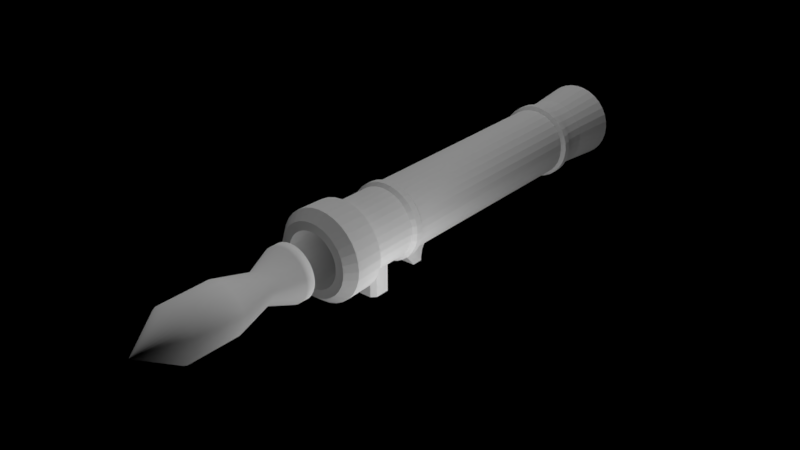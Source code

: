 # Source: bazook.blend  (saved by Blender 2.79.0; exported with 4.5.12 LTS)
import bpy
from mathutils import Matrix  # noqa: F401  (used for matrix-valued properties, if any)

bpy.ops.wm.read_factory_settings(use_empty=True)
scene = bpy.context.scene
scene.name = 'Scene'

# ---- collections
col_collection_1 = bpy.data.collections.new('Collection 1'); scene.collection.children.link(col_collection_1)

# ---- lights
light_sun_001 = bpy.data.lights.new('Sun.001', 'SUN')
light_sun_001.transmission_factor = 0.0
light_sun_001.angle = 0.1993
light_sun_001.energy = 1.0
light_sun_001.shadow_buffer_clip_start = 0.5
light_sun_001.shadow_soft_size = 0.1
light_sun_001.shadow_cascade_max_distance = 1000.0
light_point_001 = bpy.data.lights.new('Point.001', 'POINT')
light_point_001.transmission_factor = 0.0
light_point_001.energy = 840.2
light_point_001.shadow_buffer_clip_start = 0.5
light_point_001.shadow_soft_size = 5.019
light_point_001.shadow_maximum_resolution = 0.006
light_point_001.use_absolute_resolution = True

# ---- meshes
me_cylinder_001 = bpy.data.meshes.new('Cylinder.001')
me_cylinder_001.from_pydata([(2.902e-08, 0.5421, -0.5421), (2.902e-08, 0.5421, 0.5421), (0.1058, 0.5317, -0.5421), (0.1058, 0.5317, 0.5421), (0.2075, 0.5008, -0.5421), (0.2075, 0.5008, 0.5421), (0.3012, 0.4507, -0.5421), (0.3012, 0.4507, 0.5421), (0.3833, 0.3833, -0.5421), (0.3833, 0.3833, 0.5421), (0.4507, 0.3012, -0.5421), (0.4507, 0.3012, 0.5421), (0.5008, 0.2075, -0.5421), (0.5008, 0.2075, 0.5421), (0.5317, 0.1058, -0.5421), (0.5317, 0.1058, 0.5421), (0.5421, 1.864e-07, -0.5421), (0.5421, 1.864e-07, 0.5421), (0.5317, -0.1058, -0.5421), (0.5317, -0.1058, 0.5421), (0.5008, -0.2075, -0.5421), (0.5008, -0.2075, 0.5421), (0.4507, -0.3012, -0.5421), (0.4507, -0.3012, 0.5421), (0.3833, -0.3833, -0.5421), (0.3833, -0.3833, 0.5421), (0.3012, -0.4507, -0.5421), (0.3012, -0.4507, 0.5421), (0.2075, -0.5008, -0.5421), (0.2075, -0.5008, 0.5421), (0.1058, -0.5317, -0.5421), (0.1058, -0.5317, 0.5421), (-1.476e-07, -0.5421, -0.5421), (-1.476e-07, -0.5421, 0.5421), (-0.1058, -0.5317, -0.5421), (-0.1058, -0.5317, 0.5421), (-0.2075, -0.5008, -0.5421), (-0.2075, -0.5008, 0.5421), (-0.3012, -0.4507, -0.5421), (-0.3012, -0.4507, 0.5421), (-0.3833, -0.3833, -0.5421), (-0.3833, -0.3833, 0.5421), (-0.4507, -0.3012, -0.5421), (-0.4507, -0.3012, 0.5421), (-0.5008, -0.2075, -0.5421), (-0.5008, -0.2075, 0.5421), (-0.5317, -0.1058, -0.5421), (-0.5317, -0.1058, 0.5421), (-0.5421, 6.689e-07, -0.5421), (-0.5421, 6.689e-07, 0.5421), (-0.5317, 0.1058, -0.5421), (-0.5317, 0.1058, 0.5421), (-0.5008, 0.2075, -0.5421), (-0.5008, 0.2075, 0.5421), (-0.4507, 0.3012, -0.5421), (-0.4507, 0.3012, 0.5421), (-0.3833, 0.3833, -0.5421), (-0.3833, 0.3833, 0.5421), (-0.3012, 0.4507, -0.5421), (-0.3012, 0.4507, 0.5421), (-0.2075, 0.5008, -0.5421), (-0.2075, 0.5008, 0.5421), (-0.1058, 0.5317, -0.5421), (-0.1058, 0.5317, 0.5421), (0.001305, 0.006562, 1.412), (1.375e-07, 0.00669, 1.412), (0.00256, 0.006181, 1.412), (0.003717, 0.005563, 1.412), (0.004731, 0.004731, 1.412), (0.005563, 0.003717, 1.412), (0.006181, 0.00256, 1.412), (0.006562, 0.001305, 1.412), (0.00669, 3.117e-07, 1.412), (0.006562, -0.001305, 1.412), (0.006181, -0.00256, 1.412), (0.005563, -0.003716, 1.412), (0.004731, -0.00473, 1.412), (0.003717, -0.005562, 1.412), (0.00256, -0.00618, 1.412), (0.001305, -0.006561, 1.412), (1.354e-07, -0.00669, 1.412), (-0.001305, -0.006561, 1.412), (-0.00256, -0.00618, 1.412), (-0.003717, -0.005562, 1.412), (-0.00473, -0.00473, 1.412), (-0.005562, -0.003716, 1.412), (-0.006181, -0.00256, 1.412), (-0.006561, -0.001305, 1.412), (-0.00669, 3.177e-07, 1.412), (-0.006561, 0.001305, 1.412), (-0.006181, 0.00256, 1.412), (-0.005562, 0.003717, 1.412), (-0.00473, 0.004731, 1.412), (-0.003717, 0.005563, 1.412), (-0.00256, 0.006181, 1.412), (-0.001305, 0.006562, 1.412), (5.77e-08, 0.3283, -1.383), (0.06405, 0.322, -1.383), (0.1256, 0.3033, -1.383), (0.1824, 0.273, -1.383), (0.2321, 0.2321, -1.383), (0.273, 0.1824, -1.383), (0.3033, 0.1256, -1.383), (0.322, 0.06405, -1.383), (0.3283, 2.106e-07, -1.383), (0.322, -0.06405, -1.383), (0.3033, -0.1256, -1.383), (0.273, -0.1824, -1.383), (0.2321, -0.2321, -1.383), (0.1824, -0.273, -1.383), (0.1256, -0.3033, -1.383), (0.06405, -0.322, -1.383), (-4.927e-08, -0.3283, -1.383), (-0.06405, -0.322, -1.383), (-0.1256, -0.3033, -1.383), (-0.1824, -0.273, -1.383), (-0.2321, -0.2321, -1.383), (-0.273, -0.1824, -1.383), (-0.3033, -0.1256, -1.383), (-0.322, -0.06405, -1.383), (-0.3283, 5.028e-07, -1.383), (-0.322, 0.06405, -1.383), (-0.3033, 0.1256, -1.383), (-0.273, 0.1824, -1.383), (-0.2321, 0.2321, -1.383), (-0.1824, 0.273, -1.383), (-0.1256, 0.3033, -1.383), (-0.06405, 0.322, -1.383), (-2.129e-07, 0.5656, -1.995), (0.1103, 0.5547, -1.995), (0.2164, 0.5225, -1.995), (0.3142, 0.4703, -1.995), (0.3999, 0.3999, -1.995), (0.4703, 0.3142, -1.995), (0.5225, 0.2164, -1.995), (0.5547, 0.1103, -1.995), (0.5656, 1.583e-07, -1.995), (0.5547, -0.1103, -1.995), (0.5225, -0.2164, -1.995), (0.4703, -0.3142, -1.995), (0.3999, -0.3999, -1.995), (0.3142, -0.4703, -1.995), (0.2164, -0.5225, -1.995), (0.1103, -0.5547, -1.995), (-3.972e-07, -0.5656, -1.995), (-0.1103, -0.5547, -1.995), (-0.2164, -0.5225, -1.995), (-0.3142, -0.4703, -1.995), (-0.3999, -0.3999, -1.995), (-0.4703, -0.3142, -1.995), (-0.5225, -0.2164, -1.995), (-0.5547, -0.1103, -1.995), (-0.5656, 6.617e-07, -1.995), (-0.5547, 0.1103, -1.995), (-0.5225, 0.2164, -1.995), (-0.4703, 0.3142, -1.995), (-0.3999, 0.3999, -1.995), (-0.3142, 0.4703, -1.995), (-0.2164, 0.5225, -1.995), (-0.1103, 0.5547, -1.995), (-2.874e-07, 0.5656, -2.191), (0.1103, 0.5547, -2.191), (0.2164, 0.5225, -2.191), (0.3142, 0.4703, -2.191), (0.3999, 0.3999, -2.191), (0.4703, 0.3142, -2.191), (0.5225, 0.2164, -2.191), (0.5547, 0.1103, -2.191), (0.5656, 1.646e-07, -2.191), (0.5547, -0.1103, -2.191), (0.5225, -0.2164, -2.191), (0.4703, -0.3142, -2.191), (0.3999, -0.3999, -2.191), (0.3142, -0.4703, -2.191), (0.2164, -0.5225, -2.191), (0.1103, -0.5547, -2.191), (-4.717e-07, -0.5656, -2.191), (-0.1103, -0.5547, -2.191), (-0.2164, -0.5225, -2.191), (-0.3142, -0.4703, -2.191), (-0.3999, -0.3999, -2.191), (-0.4703, -0.3142, -2.191), (-0.5225, -0.2164, -2.191), (-0.5547, -0.1103, -2.191), (-0.5656, 6.681e-07, -2.191), (-0.5547, 0.1103, -2.191), (-0.5225, 0.2164, -2.191), (-0.4703, 0.3142, -2.191), (-0.3999, 0.3999, -2.191), (-0.3142, 0.4703, -2.191), (-0.2164, 0.5225, -2.191), (-0.1103, 0.5547, -2.191), (-2.517e-07, 0.272, -2.191), (0.05306, 0.2667, -2.191), (0.1041, 0.2513, -2.191), (0.1511, 0.2261, -2.191), (0.1923, 0.1923, -2.191), (0.2261, 0.1511, -2.191), (0.2513, 0.1041, -2.191), (0.2667, 0.05306, -2.191), (0.272, 2.455e-07, -2.191), (0.2667, -0.05306, -2.191), (0.2513, -0.1041, -2.191), (0.2261, -0.1511, -2.191), (0.1923, -0.1923, -2.191), (0.1511, -0.2261, -2.191), (0.1041, -0.2513, -2.191), (0.05306, -0.2667, -2.191), (-3.403e-07, -0.272, -2.191), (-0.05306, -0.2667, -2.191), (-0.1041, -0.2513, -2.191), (-0.1511, -0.2261, -2.191), (-0.1923, -0.1923, -2.191), (-0.2261, -0.1511, -2.191), (-0.2513, -0.1041, -2.191), (-0.2667, -0.05306, -2.191), (-0.272, 4.876e-07, -2.191), (-0.2667, 0.05306, -2.191), (-0.2513, 0.1041, -2.191), (-0.2261, 0.1511, -2.191), (-0.1923, 0.1923, -2.191), (-0.1511, 0.2261, -2.191), (-0.1041, 0.2513, -2.191), (-0.05306, 0.2667, -2.191), (-3.709e-07, 0.272, -1.895), (0.05306, 0.2667, -1.895), (0.1041, 0.2513, -1.895), (0.1511, 0.2261, -1.895), (0.1923, 0.1923, -1.895), (0.2261, 0.1511, -1.895), (0.2513, 0.1041, -1.895), (0.2667, 0.05306, -1.895), (0.272, 2.435e-07, -1.895), (0.2667, -0.05306, -1.895), (0.2513, -0.1041, -1.895), (0.2261, -0.1511, -1.895), (0.1923, -0.1923, -1.895), (0.1511, -0.2261, -1.895), (0.1041, -0.2513, -1.895), (0.05306, -0.2667, -1.895), (-4.595e-07, -0.272, -1.895), (-0.05306, -0.2667, -1.895), (-0.1041, -0.2513, -1.895), (-0.1511, -0.2261, -1.895), (-0.1923, -0.1923, -1.895), (-0.2261, -0.1511, -1.895), (-0.2513, -0.1041, -1.895), (-0.2667, -0.05306, -1.895), (-0.272, 4.856e-07, -1.895), (-0.2667, 0.05306, -1.895), (-0.2513, 0.1041, -1.895), (-0.2261, 0.1511, -1.895), (-0.1923, 0.1923, -1.895), (-0.1511, 0.2261, -1.895), (-0.1041, 0.2513, -1.895), (-0.05306, 0.2667, -1.895)], [], [(0, 1, 3, 2), (2, 3, 5, 4), (4, 5, 7, 6), (6, 7, 9, 8), (8, 9, 11, 10), (10, 11, 13, 12), (12, 13, 15, 14), (14, 15, 17, 16), (16, 17, 19, 18), (18, 19, 21, 20), (20, 21, 23, 22), (22, 23, 25, 24), (24, 25, 27, 26), (26, 27, 29, 28), (28, 29, 31, 30), (30, 31, 33, 32), (32, 33, 35, 34), (34, 35, 37, 36), (36, 37, 39, 38), (38, 39, 41, 40), (40, 41, 43, 42), (42, 43, 45, 44), (44, 45, 47, 46), (46, 47, 49, 48), (48, 49, 51, 50), (50, 51, 53, 52), (52, 53, 55, 54), (54, 55, 57, 56), (56, 57, 59, 58), (58, 59, 61, 60), (13, 11, 69, 70), (60, 61, 63, 62), (62, 63, 1, 0), (2, 4, 98, 97), (64, 65, 95, 94, 93, 92, 91, 90, 89, 88, 87, 86, 85, 84, 83, 82, 81, 80, 79, 78, 77, 76, 75, 74, 73, 72, 71, 70, 69, 68, 67, 66), (31, 29, 78, 79), (49, 47, 87, 88), (5, 3, 64, 66), (23, 21, 74, 75), (41, 39, 83, 84), (59, 57, 92, 93), (15, 13, 70, 71), (33, 31, 79, 80), (51, 49, 88, 89), (7, 5, 66, 67), (25, 23, 75, 76), (43, 41, 84, 85), (61, 59, 93, 94), (17, 15, 71, 72), (35, 33, 80, 81), (53, 51, 89, 90), (9, 7, 67, 68), (27, 25, 76, 77), (45, 43, 85, 86), (63, 61, 94, 95), (19, 17, 72, 73), (37, 35, 81, 82), (55, 53, 90, 91), (11, 9, 68, 69), (29, 27, 77, 78), (47, 45, 86, 87), (3, 1, 65, 64), (1, 63, 95, 65), (21, 19, 73, 74), (39, 37, 82, 83), (57, 55, 91, 92), (100, 101, 133, 132), (20, 22, 107, 106), (38, 40, 116, 115), (56, 58, 125, 124), (12, 14, 103, 102), (30, 32, 112, 111), (48, 50, 121, 120), (4, 6, 99, 98), (22, 24, 108, 107), (40, 42, 117, 116), (58, 60, 126, 125), (14, 16, 104, 103), (32, 34, 113, 112), (50, 52, 122, 121), (6, 8, 100, 99), (24, 26, 109, 108), (42, 44, 118, 117), (60, 62, 127, 126), (16, 18, 105, 104), (34, 36, 114, 113), (52, 54, 123, 122), (8, 10, 101, 100), (26, 28, 110, 109), (44, 46, 119, 118), (0, 2, 97, 96), (62, 0, 96, 127), (18, 20, 106, 105), (36, 38, 115, 114), (54, 56, 124, 123), (10, 12, 102, 101), (28, 30, 111, 110), (46, 48, 120, 119), (135, 136, 168, 167), (127, 96, 128, 159), (114, 115, 147, 146), (101, 102, 134, 133), (115, 116, 148, 147), (102, 103, 135, 134), (116, 117, 149, 148), (103, 104, 136, 135), (117, 118, 150, 149), (104, 105, 137, 136), (118, 119, 151, 150), (105, 106, 138, 137), (119, 120, 152, 151), (106, 107, 139, 138), (120, 121, 153, 152), (107, 108, 140, 139), (121, 122, 154, 153), (108, 109, 141, 140), (122, 123, 155, 154), (109, 110, 142, 141), (96, 97, 129, 128), (123, 124, 156, 155), (110, 111, 143, 142), (97, 98, 130, 129), (124, 125, 157, 156), (111, 112, 144, 143), (98, 99, 131, 130), (125, 126, 158, 157), (112, 113, 145, 144), (99, 100, 132, 131), (126, 127, 159, 158), (113, 114, 146, 145), (167, 168, 200, 199), (149, 150, 182, 181), (136, 137, 169, 168), (150, 151, 183, 182), (137, 138, 170, 169), (151, 152, 184, 183), (138, 139, 171, 170), (152, 153, 185, 184), (139, 140, 172, 171), (153, 154, 186, 185), (140, 141, 173, 172), (154, 155, 187, 186), (141, 142, 174, 173), (128, 129, 161, 160), (155, 156, 188, 187), (142, 143, 175, 174), (129, 130, 162, 161), (156, 157, 189, 188), (143, 144, 176, 175), (130, 131, 163, 162), (157, 158, 190, 189), (144, 145, 177, 176), (131, 132, 164, 163), (158, 159, 191, 190), (145, 146, 178, 177), (132, 133, 165, 164), (159, 128, 160, 191), (146, 147, 179, 178), (133, 134, 166, 165), (147, 148, 180, 179), (134, 135, 167, 166), (148, 149, 181, 180), (202, 203, 235, 234), (181, 182, 214, 213), (168, 169, 201, 200), (182, 183, 215, 214), (169, 170, 202, 201), (183, 184, 216, 215), (170, 171, 203, 202), (184, 185, 217, 216), (171, 172, 204, 203), (185, 186, 218, 217), (172, 173, 205, 204), (186, 187, 219, 218), (173, 174, 206, 205), (160, 161, 193, 192), (187, 188, 220, 219), (174, 175, 207, 206), (161, 162, 194, 193), (188, 189, 221, 220), (175, 176, 208, 207), (162, 163, 195, 194), (189, 190, 222, 221), (176, 177, 209, 208), (163, 164, 196, 195), (190, 191, 223, 222), (177, 178, 210, 209), (164, 165, 197, 196), (191, 160, 192, 223), (178, 179, 211, 210), (165, 166, 198, 197), (179, 180, 212, 211), (166, 167, 199, 198), (180, 181, 213, 212), (224, 225, 226, 227, 228, 229, 230, 231, 232, 233, 234, 235, 236, 237, 238, 239, 240, 241, 242, 243, 244, 245, 246, 247, 248, 249, 250, 251, 252, 253, 254, 255), (216, 217, 249, 248), (203, 204, 236, 235), (217, 218, 250, 249), (204, 205, 237, 236), (218, 219, 251, 250), (205, 206, 238, 237), (192, 193, 225, 224), (219, 220, 252, 251), (206, 207, 239, 238), (193, 194, 226, 225), (220, 221, 253, 252), (207, 208, 240, 239), (194, 195, 227, 226), (221, 222, 254, 253), (208, 209, 241, 240), (195, 196, 228, 227), (222, 223, 255, 254), (209, 210, 242, 241), (196, 197, 229, 228), (223, 192, 224, 255), (210, 211, 243, 242), (197, 198, 230, 229), (211, 212, 244, 243), (198, 199, 231, 230), (212, 213, 245, 244), (199, 200, 232, 231), (213, 214, 246, 245), (200, 201, 233, 232), (214, 215, 247, 246), (201, 202, 234, 233), (215, 216, 248, 247)])
me_cylinder_001.polygons.foreach_set('use_smooth', [True] * 226)
me_cylinder_001.use_remesh_preserve_volume = False
me_cylinder_001.use_remesh_preserve_attributes = False
me_cylinder_001.use_mirror_vertex_groups = False
me_cylinder_001.update()
me_cylinder = bpy.data.meshes.new('Cylinder')
me_cylinder.from_pydata([(2.32e-08, 0.7604, 4.209), (0.1484, 0.7458, 4.209), (0.291, 0.7025, 4.209), (0.4225, 0.6323, 4.209), (0.5377, 0.5377, 4.209), (0.6323, 0.4225, 4.209), (0.7025, 0.291, 4.209), (0.7458, 0.1484, 4.209), (0.7604, 2.643e-07, 4.209), (0.7458, -0.1484, 4.209), (0.7025, -0.291, 4.209), (0.6323, -0.4225, 4.209), (0.5377, -0.5377, 4.209), (0.4225, -0.6323, 4.209), (0.291, -0.7025, 4.209), (0.1484, -0.7458, 4.209), (-2.246e-07, -0.7604, 4.209), (-0.1484, -0.7458, 4.209), (-0.291, -0.7025, 4.209), (-0.4225, -0.6323, 4.209), (-0.5377, -0.5377, 4.209), (-0.6323, -0.4225, 4.209), (-0.7025, -0.291, 4.209), (-0.7458, -0.1484, 4.209), (-0.7604, 9.411e-07, 4.209), (-0.7458, 0.1484, 4.209), (-0.7025, 0.291, 4.209), (-0.6323, 0.4225, 4.209), (-0.5377, 0.5377, 4.209), (-0.4225, 0.6323, 4.209), (-0.291, 0.7025, 4.209), (-0.1484, 0.7458, 4.209), (3.965e-08, 0.6404, -4.853), (0.1249, 0.6281, -4.853), (0.1131, 0.5684, 4.209), (4.814e-08, 0.5795, 4.209), (0.2451, 0.5916, -4.853), (0.2218, 0.5354, 4.209), (0.3558, 0.5325, -4.853), (0.3219, 0.4818, 4.209), (0.4528, 0.4528, -4.853), (0.4098, 0.4098, 4.209), (0.5325, 0.3558, -4.853), (0.4818, 0.3219, 4.209), (0.5916, 0.2451, -4.853), (0.5354, 0.2218, 4.209), (0.6281, 0.1249, -4.853), (0.5684, 0.1131, 4.209), (0.6404, 1.319e-09, -4.853), (0.5795, 3.031e-07, 4.209), (0.6281, -0.1249, -4.853), (0.5684, -0.1131, 4.209), (0.5916, -0.2451, -4.853), (0.5354, -0.2218, 4.209), (0.5325, -0.3558, -4.853), (0.4818, -0.3219, 4.209), (0.4528, -0.4528, -4.853), (0.4098, -0.4098, 4.209), (0.3558, -0.5325, -4.853), (0.3219, -0.4818, 4.209), (0.2451, -0.5916, -4.853), (0.2218, -0.5354, 4.209), (0.1249, -0.6281, -4.853), (0.1131, -0.5684, 4.209), (-1.69e-07, -0.6404, -4.853), (-1.407e-07, -0.5795, 4.209), (-0.1249, -0.6281, -4.853), (-0.1131, -0.5684, 4.209), (-0.2451, -0.5916, -4.853), (-0.2218, -0.5354, 4.209), (-0.3558, -0.5325, -4.853), (-0.3219, -0.4818, 4.209), (-0.4528, -0.4528, -4.853), (-0.4098, -0.4098, 4.209), (-0.5325, -0.3558, -4.853), (-0.4818, -0.3219, 4.209), (-0.5916, -0.2451, -4.853), (-0.5354, -0.2218, 4.209), (-0.6281, -0.1249, -4.853), (-0.5684, -0.1131, 4.209), (-0.6404, 5.713e-07, -4.853), (-0.5795, 8.189e-07, 4.209), (-0.6281, 0.1249, -4.853), (-0.5684, 0.1131, 4.209), (-0.5916, 0.2451, -4.853), (-0.5354, 0.2218, 4.209), (-0.5325, 0.3558, -4.853), (-0.4818, 0.3219, 4.209), (-0.4528, 0.4528, -4.853), (-0.4098, 0.4098, 4.209), (-0.3558, 0.5325, -4.853), (-0.3219, 0.4818, 4.209), (-0.2451, 0.5916, -4.853), (-0.2218, 0.5354, 4.209), (-0.1249, 0.6281, -4.853), (-0.1131, 0.5684, 4.209), (5.811e-08, 0.3753, -3.771), (0.07322, 0.3681, -3.771), (0.07322, 0.3681, 2.073), (6.035e-08, 0.3753, 2.073), (0.1436, 0.3467, -3.771), (0.1436, 0.3467, 2.073), (0.2085, 0.3121, -3.771), (0.2085, 0.3121, 2.073), (0.2654, 0.2654, -3.771), (0.2654, 0.2654, 2.073), (0.3121, 0.2085, -3.771), (0.3121, 0.2085, 2.073), (0.3467, 0.1436, -3.771), (0.3467, 0.1436, 2.073), (0.3681, 0.07322, -3.771), (0.3681, 0.07322, 2.073), (0.3753, 7.228e-08, -3.771), (0.3753, 2.789e-07, 2.073), (0.3681, -0.07322, -3.771), (0.3681, -0.07322, 2.073), (0.3467, -0.1436, -3.771), (0.3467, -0.1436, 2.073), (0.3121, -0.2085, -3.771), (0.3121, -0.2085, 2.073), (0.2654, -0.2654, -3.771), (0.2654, -0.2654, 2.073), (0.2085, -0.3121, -3.771), (0.2085, -0.3121, 2.073), (0.1436, -0.3467, -3.771), (0.1436, -0.3467, 2.073), (0.07322, -0.3681, -3.771), (0.07322, -0.3681, 2.073), (-6.418e-08, -0.3753, -3.771), (-6.194e-08, -0.3753, 2.073), (-0.07322, -0.3681, -3.771), (-0.07322, -0.3681, 2.073), (-0.1436, -0.3467, -3.771), (-0.1436, -0.3467, 2.073), (-0.2085, -0.3121, -3.771), (-0.2085, -0.3121, 2.073), (-0.2654, -0.2654, -3.771), (-0.2654, -0.2654, 2.073), (-0.3121, -0.2085, -3.771), (-0.3121, -0.2085, 2.073), (-0.3467, -0.1436, -3.771), (-0.3467, -0.1436, 2.073), (-0.3681, -0.07322, -3.771), (-0.3681, -0.07322, 2.073), (-0.3753, 4.063e-07, -3.771), (-0.3753, 6.129e-07, 2.073), (-0.3681, 0.07322, -3.771), (-0.3681, 0.07322, 2.073), (-0.3467, 0.1436, -3.771), (-0.3467, 0.1436, 2.073), (-0.3121, 0.2085, -3.771), (-0.3121, 0.2085, 2.073), (-0.2654, 0.2654, -3.771), (-0.2654, 0.2654, 2.073), (-0.2085, 0.3121, -3.771), (-0.2085, 0.3121, 2.073), (-0.1436, 0.3467, -3.771), (-0.1436, 0.3467, 2.073), (-0.07322, 0.3681, -3.771), (-0.07322, 0.3681, 2.073), (9.886e-09, 0.7465, -3.723), (9.886e-09, 0.7465, 3.254), (0.1456, 0.7322, 3.254), (0.1456, 0.7322, -3.723), (0.2857, 0.6897, 3.254), (0.2857, 0.6897, -3.723), (0.4147, 0.6207, 3.254), (0.4147, 0.6207, -3.723), (0.5279, 0.5279, 3.254), (0.5279, 0.5279, -3.723), (0.6207, 0.4147, 3.254), (0.6207, 0.4147, -3.723), (0.6897, 0.2857, 3.254), (0.6897, 0.2857, -3.723), (0.7322, 0.1456, 3.254), (0.7322, 0.1456, -3.723), (0.7465, 2.749e-07, 3.254), (0.7465, -8.297e-09, -3.723), (0.7322, -0.1456, 3.254), (0.7322, -0.1456, -3.723), (0.6897, -0.2857, 3.254), (0.6897, -0.2857, -3.723), (0.6207, -0.4147, 3.254), (0.6207, -0.4147, -3.723), (0.5279, -0.5279, 3.254), (0.5279, -0.5279, -3.723), (0.4147, -0.6207, 3.254), (0.4147, -0.6207, -3.723), (0.2857, -0.6897, 3.254), (0.2857, -0.6897, -3.723), (0.1456, -0.7322, 3.254), (0.1456, -0.7322, -3.723), (-2.334e-07, -0.7465, 3.254), (-2.334e-07, -0.7465, -3.723), (-0.1456, -0.7321, 3.254), (-0.1456, -0.7322, -3.723), (-0.2857, -0.6897, 3.254), (-0.2857, -0.6897, -3.723), (-0.4147, -0.6207, 3.254), (-0.4147, -0.6207, -3.723), (-0.5279, -0.5279, 3.254), (-0.5279, -0.5279, -3.723), (-0.6207, -0.4147, 3.254), (-0.6207, -0.4147, -3.723), (-0.6897, -0.2857, 3.254), (-0.6897, -0.2857, -3.723), (-0.7322, -0.1456, 3.254), (-0.7322, -0.1456, -3.723), (-0.7465, 9.394e-07, 3.254), (-0.7465, 6.562e-07, -3.723), (-0.7322, 0.1456, 3.254), (-0.7322, 0.1456, -3.723), (-0.6897, 0.2857, 3.254), (-0.6897, 0.2857, -3.723), (-0.6207, 0.4147, 3.254), (-0.6207, 0.4147, -3.723), (-0.5279, 0.5279, 3.254), (-0.5279, 0.5279, -3.723), (-0.4147, 0.6207, 3.254), (-0.4147, 0.6207, -3.723), (-0.2857, 0.6897, 3.254), (-0.2857, 0.6897, -3.723), (-0.1456, 0.7322, 3.254), (-0.1456, 0.7322, -3.723), (-2.334e-07, -0.7465, 2.551), (-2.334e-07, -0.7465, 1.847), (-2.334e-07, -0.7465, 0.4394), (-2.334e-07, -0.7465, -0.993), (0.08793, -0.7465, -0.3636), (0.08793, -0.7465, -1.067), (-2.334e-07, -0.7465, -3.012), (-0.1456, -0.7322, 2.551), (-0.1456, -0.7322, 1.847), (-0.1456, -0.7322, 0.4394), (-0.1456, -0.7322, -0.993), (-0.2336, -0.7322, -0.3636), (-0.2336, -0.7322, -1.067), (-0.1456, -0.7322, -3.012), (0.08369, -0.9003, -0.3636), (0.08369, -0.9003, -1.067), (-0.2293, -0.886, -0.3636), (-0.2293, -0.886, -1.067), (0.1834, 0.922, 3.99), (8.666e-09, 0.9401, 3.99), (-7.798e-09, 0.9228, 3.378), (0.3597, 0.8685, 3.99), (0.5223, 0.7816, 3.99), (0.6647, 0.6647, 3.99), (0.7816, 0.5223, 3.99), (0.8685, 0.3597, 3.99), (0.922, 0.1834, 3.99), (0.9401, 2.068e-07, 3.99), (0.922, -0.1834, 3.99), (0.8685, -0.3597, 3.99), (0.7816, -0.5223, 3.99), (0.6647, -0.6647, 3.99), (0.5223, -0.7816, 3.99), (0.3597, -0.8685, 3.99), (0.1834, -0.922, 3.99), (-2.976e-07, -0.9401, 3.99), (-0.1834, -0.922, 3.99), (-0.3597, -0.8685, 3.99), (-0.5223, -0.7816, 3.99), (-0.6647, -0.6647, 3.99), (-0.7816, -0.5223, 3.99), (-0.8685, -0.3597, 3.99), (-0.922, -0.1834, 3.99), (-0.9401, 1.044e-06, 3.99), (-0.922, 0.1834, 3.99), (-0.8685, 0.3597, 3.99), (-0.7816, 0.5223, 3.99), (-0.6647, 0.6647, 3.99), (-0.5223, 0.7816, 3.99), (-0.3597, 0.8685, 3.99), (-0.1834, 0.922, 3.99), (0.18, 0.9051, 3.378), (0.3531, 0.8526, 3.378), (0.5127, 0.7673, 3.378), (0.6525, 0.6525, 3.378), (0.7673, 0.5127, 3.378), (0.8526, 0.3531, 3.378), (0.9051, 0.18, 3.378), (0.9228, 2.448e-07, 3.378), (0.9051, -0.18, 3.378), (0.8526, -0.3531, 3.378), (0.7673, -0.5127, 3.378), (0.6525, -0.6525, 3.378), (0.5127, -0.7673, 3.378), (0.3531, -0.8526, 3.378), (0.18, -0.9051, 3.378), (-3.085e-07, -0.9228, 3.378), (-0.18, -0.9051, 3.378), (-0.3531, -0.8526, 3.378), (-0.5127, -0.7673, 3.378), (-0.6525, -0.6525, 3.378), (-0.7673, -0.5127, 3.378), (-0.8526, -0.3531, 3.378), (-0.9051, -0.18, 3.378), (-0.9228, 1.066e-06, 3.378), (-0.9051, 0.18, 3.378), (-0.8526, 0.3532, 3.378), (-0.7673, 0.5127, 3.378), (-0.6525, 0.6525, 3.378), (-0.5127, 0.7673, 3.378), (-0.3531, 0.8526, 3.378), (-0.18, 0.9051, 3.378), (0.312, -0.759, 2.046), (0.312, -0.759, 2.187), (0.312, -0.759, -3.172), (0.312, -0.759, -3.023), (0.4532, -0.6835, 2.046), (0.4532, -0.6835, 2.187), (0.4532, -0.6835, -3.172), (0.4532, -0.6835, -3.023), (0.5769, -0.582, 2.046), (0.5769, -0.582, 2.187), (0.5769, -0.582, -3.172), (0.5769, -0.582, -3.023), (0.6785, -0.4583, 2.046), (0.6785, -0.4583, 2.187), (0.6785, -0.4583, -3.172), (0.6785, -0.4583, -3.023), (0.7539, -0.3171, 2.046), (0.7539, -0.3171, 2.187), (0.7539, -0.3171, -3.172), (0.7539, -0.3171, -3.023), (0.8004, -0.1639, 2.046), (0.8004, -0.1639, 2.187), (0.8004, -0.1639, -3.172), (0.8004, -0.1639, -3.023), (0.8161, -0.004623, 2.046), (0.8161, -0.004623, 2.187), (0.8161, -0.004623, -3.172), (0.8161, -0.004623, -3.023), (0.8004, 0.1547, 2.046), (0.8004, 0.1547, 2.187), (0.8004, 0.1547, -3.172), (0.8004, 0.1547, -3.023), (0.7539, 0.3078, 2.046), (0.7539, 0.3078, 2.187), (0.7539, 0.3078, -3.172), (0.7539, 0.3078, -3.023), (0.6785, 0.449, 2.046), (0.6785, 0.449, 2.187), (0.6785, 0.449, -3.172), (0.6785, 0.449, -3.023), (0.5769, 0.5727, 2.046), (0.5769, 0.5727, 2.187), (0.5769, 0.5727, -3.172), (0.5769, 0.5727, -3.023), (0.4532, 0.6743, 2.046), (0.4532, 0.6743, 2.187), (0.4532, 0.6743, -3.172), (0.4532, 0.6743, -3.023), (0.312, 0.7497, 2.046), (0.312, 0.7497, 2.187), (0.312, 0.7497, -3.172), (0.312, 0.7497, -3.023), (0.1588, 0.7962, 2.046), (0.1588, 0.7962, 2.187), (-0.0004553, 0.8119, 2.187), (-0.0004553, 0.8119, 2.046), (0.1588, 0.7962, -3.172), (0.1588, 0.7962, -3.023), (-0.0004553, 0.8119, -3.023), (-0.0004553, 0.8119, -3.172), (9.886e-09, 0.7465, -3.239), (9.886e-09, 0.7465, -2.938), (9.886e-09, 0.7465, 1.962), (9.886e-09, 0.7465, 2.262), (0.1456, 0.7322, 2.262), (0.1456, 0.7322, 1.962), (0.1456, 0.7322, -2.938), (0.1456, 0.7322, -3.239), (0.2857, 0.6897, 2.262), (0.2857, 0.6897, 1.962), (0.2857, 0.6897, -2.938), (0.2857, 0.6897, -3.239), (0.4147, 0.6207, 2.262), (0.4147, 0.6207, 1.962), (0.4147, 0.6207, -2.938), (0.4147, 0.6207, -3.239), (0.5279, 0.5279, 2.262), (0.5279, 0.5279, 1.962), (0.5279, 0.5279, -2.938), (0.5279, 0.5279, -3.239), (0.6207, 0.4147, 2.262), (0.6207, 0.4147, 1.962), (0.6207, 0.4147, -2.938), (0.6207, 0.4147, -3.239), (0.6897, 0.2857, 2.262), (0.6897, 0.2857, 1.962), (0.6897, 0.2857, -2.938), (0.6897, 0.2857, -3.239), (0.7322, 0.1456, 2.262), (0.7322, 0.1456, 1.962), (0.7322, 0.1456, -2.938), (0.7322, 0.1456, -3.239), (0.7465, 2.35e-07, 2.262), (0.7465, 2.229e-07, 1.962), (0.7465, 1.49e-08, -2.938), (0.7465, 2.786e-09, -3.239), (0.7322, -0.1456, 2.262), (0.7322, -0.1456, 1.962), (0.7322, -0.1456, -2.938), (0.7322, -0.1456, -3.239), (0.6897, -0.2857, 2.262), (0.6897, -0.2857, 1.962), (0.6897, -0.2857, -2.938), (0.6897, -0.2857, -3.239), (0.6207, -0.4147, 2.262), (0.6207, -0.4147, 1.962), (0.6207, -0.4147, -2.938), (0.6207, -0.4147, -3.239), (0.5279, -0.5279, 2.262), (0.5279, -0.5279, 1.962), (0.5279, -0.5279, -2.938), (0.5279, -0.5279, -3.239), (0.4147, -0.6207, 2.262), (0.4147, -0.6207, 1.962), (0.4147, -0.6207, -2.938), (0.4147, -0.6207, -3.239), (0.2857, -0.6897, 2.262), (0.2857, -0.6897, 1.962), (0.2857, -0.6897, -2.938), (0.2857, -0.6897, -3.239), (0.1456, -0.7322, 1.962), (0.1456, -0.7322, 2.262), (0.1456, -0.7322, -3.239), (0.1456, -0.7322, -2.938), (-0.2857, -0.6897, 2.262), (-0.2857, -0.6897, 1.962), (-0.2857, -0.6897, -2.938), (-0.2857, -0.6897, -3.239), (-0.4147, -0.6207, 2.262), (-0.4147, -0.6207, 1.962), (-0.4147, -0.6207, -2.938), (-0.4147, -0.6207, -3.239), (-0.5279, -0.5279, 2.262), (-0.5279, -0.5279, 1.962), (-0.5279, -0.5279, -2.938), (-0.5279, -0.5279, -3.239), (-0.6207, -0.4147, 2.262), (-0.6207, -0.4147, 1.962), (-0.6207, -0.4147, -2.938), (-0.6207, -0.4147, -3.239), (-0.6897, -0.2857, 2.262), (-0.6897, -0.2857, 1.962), (-0.6897, -0.2857, -2.938), (-0.6897, -0.2857, -3.239), (-0.7322, -0.1456, 2.262), (-0.7322, -0.1456, 1.962), (-0.7322, -0.1456, -2.938), (-0.7322, -0.1456, -3.239), (-0.7465, 8.994e-07, 2.262), (-0.7465, 8.873e-07, 1.962), (-0.7465, 6.794e-07, -2.938), (-0.7465, 6.672e-07, -3.239), (-0.7322, 0.1456, 2.262), (-0.7322, 0.1456, 1.962), (-0.7322, 0.1456, -2.938), (-0.7322, 0.1456, -3.239), (-0.6897, 0.2857, 2.262), (-0.6897, 0.2857, 1.962), (-0.6897, 0.2857, -2.938), (-0.6897, 0.2857, -3.239), (-0.6207, 0.4147, 2.262), (-0.6207, 0.4147, 1.962), (-0.6207, 0.4147, -2.938), (-0.6207, 0.4147, -3.239), (-0.5279, 0.5279, 2.262), (-0.5279, 0.5279, 1.962), (-0.5279, 0.5279, -2.938), (-0.5279, 0.5279, -3.239), (-0.4147, 0.6207, 2.262), (-0.4147, 0.6207, 1.962), (-0.4147, 0.6207, -2.938), (-0.4147, 0.6207, -3.239), (-0.2857, 0.6897, 2.262), (-0.2857, 0.6897, 1.962), (-0.2857, 0.6897, -2.938), (-0.2857, 0.6897, -3.239), (-0.1456, 0.7322, 2.262), (-0.1456, 0.7322, 1.962), (-0.1456, 0.7322, -2.938), (-0.1456, 0.7322, -3.239), (0.1588, -0.8054, -3.023), (0.1588, -0.8054, -3.172), (0.1588, -0.8054, 2.187), (0.1588, -0.8054, 2.046), (-0.3129, -0.759, -3.172), (-0.3129, -0.759, -3.023), (-0.4541, -0.6835, -3.023), (-0.4541, -0.6835, -3.172), (-0.3129, -0.759, 2.046), (-0.3129, -0.759, 2.187), (-0.4541, -0.6835, 2.187), (-0.4541, -0.6835, 2.046), (-0.5778, -0.582, -3.023), (-0.5778, -0.582, -3.172), (-0.5778, -0.582, 2.187), (-0.5778, -0.582, 2.046), (-0.6794, -0.4583, -3.023), (-0.6794, -0.4583, -3.172), (-0.6794, -0.4583, 2.187), (-0.6794, -0.4583, 2.046), (-0.7548, -0.3171, -3.023), (-0.7548, -0.3171, -3.172), (-0.7548, -0.3171, 2.187), (-0.7548, -0.3171, 2.046), (-0.8013, -0.1639, -3.023), (-0.8013, -0.1639, -3.172), (-0.8013, -0.1639, 2.187), (-0.8013, -0.1639, 2.046), (-0.817, -0.004622, -3.023), (-0.817, -0.004622, -3.172), (-0.817, -0.004622, 2.187), (-0.817, -0.004622, 2.046), (-0.8013, 0.1547, -3.023), (-0.8013, 0.1547, -3.172), (-0.8013, 0.1547, 2.187), (-0.8013, 0.1547, 2.046), (-0.7548, 0.3078, -3.023), (-0.7548, 0.3078, -3.172), (-0.7548, 0.3078, 2.187), (-0.7548, 0.3078, 2.046), (-0.6794, 0.449, -3.023), (-0.6794, 0.449, -3.172), (-0.6794, 0.449, 2.187), (-0.6794, 0.449, 2.046), (-0.5778, 0.5727, -3.023), (-0.5778, 0.5727, -3.172), (-0.5778, 0.5727, 2.187), (-0.5778, 0.5727, 2.046), (-0.4541, 0.6743, -3.023), (-0.4541, 0.6743, -3.172), (-0.4541, 0.6743, 2.187), (-0.4541, 0.6743, 2.046), (-0.3129, 0.7497, -3.023), (-0.3129, 0.7497, -3.172), (-0.3129, 0.7497, 2.187), (-0.3129, 0.7497, 2.046), (-0.1597, 0.7962, -3.023), (-0.1597, 0.7962, -3.172), (-0.1597, 0.7962, 2.187), (-0.1597, 0.7962, 2.046), (-0.01171, -1.273, 1.143), (-0.1459, -1.273, 1.143), (-0.01171, -1.192, 1.143), (-0.01171, -0.7465, 0.7), (-2.334e-07, -0.7465, 1.586), (-0.01171, -1.021, 1.109), (-0.01171, -0.8769, 1.013), (-0.01171, -0.7804, 0.8696), (-0.1459, -0.7322, 0.7), (-0.1459, -1.177, 1.143), (-0.1456, -0.7322, 1.586), (-0.1459, -0.766, 0.8696), (-0.1459, -0.8626, 1.013), (-0.1459, -1.007, 1.109), (-0.01171, -0.9981, 1.609), (-0.01171, -1.273, 1.387), (-0.1459, -1.273, 1.387), (-0.1459, -0.9838, 1.609), (-2.334e-07, -0.7465, 2.324), (-0.1456, -0.7322, 2.324), (-0.1456, -0.4826, 2.689), (-0.1456, -0.4826, 2.186), (-0.1456, -1.391, 2.689), (-0.1456, -1.391, 2.186), (-0.1456, -0.7414, 2.689), (-0.1456, -0.7414, 2.186), (-0.1456, -1.458, 2.689), (-0.1456, -1.458, 2.186), (3.002e-08, 0.7215, -4.853), (1.528e-08, 0.8306, -4.735), (0.162, 0.8146, -4.735), (0.1408, 0.7077, -4.853), (0.3178, 0.7673, -4.735), (0.2761, 0.6666, -4.853), (0.4614, 0.6906, -4.735), (0.4009, 0.5999, -4.853), (0.5873, 0.5873, -4.735), (0.5102, 0.5102, -4.853), (0.6906, 0.4614, -4.735), (0.5999, 0.4009, -4.853), (0.7673, 0.3178, -4.735), (0.6666, 0.2761, -4.853), (0.8146, 0.162, -4.735), (0.7077, 0.1408, -4.853), (0.8306, -4.698e-08, -4.735), (0.7215, -2.011e-08, -4.853), (0.8146, -0.162, -4.735), (0.7077, -0.1408, -4.853), (0.7673, -0.3178, -4.735), (0.6666, -0.2761, -4.853), (0.6906, -0.4614, -4.735), (0.5999, -0.4009, -4.853), (0.5873, -0.5873, -4.735), (0.5102, -0.5102, -4.853), (0.4614, -0.6906, -4.735), (0.4009, -0.5999, -4.853), (0.3178, -0.7673, -4.735), (0.2761, -0.6666, -4.853), (0.162, -0.8146, -4.735), (0.1408, -0.7077, -4.853), (-2.554e-07, -0.8306, -4.735), (-2.051e-07, -0.7215, -4.853), (-0.162, -0.8146, -4.735), (-0.1408, -0.7077, -4.853), (-0.3178, -0.7673, -4.735), (-0.2761, -0.6666, -4.853), (-0.4614, -0.6906, -4.735), (-0.4009, -0.5999, -4.853), (-0.5873, -0.5873, -4.735), (-0.5102, -0.5102, -4.853), (-0.6906, -0.4614, -4.735), (-0.5999, -0.4009, -4.853), (-0.7673, -0.3178, -4.735), (-0.6666, -0.2761, -4.853), (-0.8146, -0.162, -4.735), (-0.7077, -0.1408, -4.853), (-0.8306, 6.923e-07, -4.735), (-0.7215, 6.221e-07, -4.853), (-0.8146, 0.162, -4.735), (-0.7077, 0.1408, -4.853), (-0.7673, 0.3178, -4.735), (-0.6666, 0.2761, -4.853), (-0.6906, 0.4614, -4.735), (-0.5999, 0.4009, -4.853), (-0.5873, 0.5873, -4.735), (-0.5102, 0.5102, -4.853), (-0.4614, 0.6906, -4.735), (-0.4009, 0.5999, -4.853), (-0.3178, 0.7673, -4.735), (-0.2761, 0.6666, -4.853), (-0.162, 0.8146, -4.735), (-0.1408, 0.7077, -4.853), (-0.3178, -0.7414, 2.59), (-0.2196, -0.7414, 2.689), (-0.2196, -0.7414, 2.186), (-0.3178, -0.7414, 2.284), (-0.2196, -1.458, 2.689), (-0.3178, -1.458, 2.59), (-0.3178, -1.458, 2.284), (-0.2196, -1.458, 2.186), (0.07618, -1.273, 1.143), (-0.237, -1.273, 1.143), (0.1035, -0.7465, 1.586), (0.07618, -1.192, 1.143), (0.07618, -1.021, 1.109), (0.07618, -0.8769, 1.013), (0.07618, -0.7804, 0.8696), (0.07618, -0.7465, 0.7), (-0.2364, -0.7322, 1.586), (-0.237, -0.7322, 0.7), (-0.237, -0.766, 0.8696), (-0.237, -0.8626, 1.013), (-0.237, -1.007, 1.109), (-0.237, -1.177, 1.143), (0.1035, -0.7465, 1.847), (-0.2364, -0.7322, 1.847), (0.07618, -1.273, 1.387), (0.07618, -0.9981, 1.609), (-0.237, -0.9838, 1.609), (-0.237, -1.273, 1.387), (0.1391, -0.7322, 2.551), (0.1391, -0.7322, 2.324), (0.1391, -1.344, 2.551), (0.1391, -1.344, 2.324), (0.04675, -1.391, 2.689), (0.1391, -1.391, 2.596), (0.04675, -0.4826, 2.689), (0.1391, -0.6496, 2.596), (0.1391, -1.458, 2.596), (0.04675, -1.458, 2.689), (0.1391, -1.391, 2.274), (0.05095, -1.391, 2.186), (0.1391, -0.642, 2.274), (0.05095, -0.4826, 2.186), (0.05095, -1.458, 2.186), (0.1391, -1.458, 2.274)], [], [(190, 188, 288, 289), (164, 162, 275, 276), (1, 2, 245, 242), (27, 28, 271, 270), (218, 216, 302, 303), (18, 19, 262, 261), (192, 190, 289, 290), (166, 164, 276, 277), (9, 10, 253, 252), (220, 218, 303, 304), (194, 192, 290, 291), (26, 27, 270, 269), (168, 166, 277, 278), (0, 1, 242, 243), (17, 18, 261, 260), (222, 220, 304, 305), (8, 9, 252, 251), (196, 194, 291, 292), (170, 168, 278, 279), (25, 26, 269, 268), (161, 222, 305, 244), (16, 17, 260, 259), (198, 196, 292, 293), (172, 170, 279, 280), (7, 8, 251, 250), (200, 198, 293, 294), (24, 25, 268, 267), (174, 172, 280, 281), (15, 16, 259, 258), (6, 7, 250, 249), (584, 171, 173, 586), (202, 200, 294, 295), (176, 174, 281, 282), (22, 21, 75, 77), (54, 56, 120, 118), (80, 82, 146, 144), (31, 30, 93, 95), (602, 189, 191, 604), (5, 4, 41, 43), (620, 207, 209, 622), (14, 13, 59, 61), (576, 163, 165, 578), (23, 22, 77, 79), (586, 173, 175, 588), (0, 31, 95, 35), (604, 191, 193, 606), (6, 5, 43, 45), (622, 209, 211, 624), (15, 14, 61, 63), (24, 23, 79, 81), (588, 175, 177, 590), (606, 193, 195, 608), (7, 6, 45, 47), (624, 211, 213, 626), (16, 15, 63, 65), (25, 24, 81, 83), (590, 177, 179, 592), (608, 195, 197, 610), (8, 7, 47, 49), (626, 213, 215, 628), (17, 16, 65, 67), (26, 25, 83, 85), (592, 179, 181, 594), (610, 197, 199, 612), (9, 8, 49, 51), (636, 223, 160, 575), (628, 215, 217, 630), (18, 17, 67, 69), (1, 0, 35, 34), (27, 26, 85, 87), (594, 181, 183, 596), (612, 199, 201, 614), (10, 9, 51, 53), (630, 217, 219, 632), (19, 18, 69, 71), (578, 165, 167, 580), (28, 27, 87, 89), (596, 183, 185, 598), (2, 1, 34, 37), (614, 201, 203, 616), (11, 10, 53, 55), (632, 219, 221, 634), (20, 19, 71, 73), (580, 167, 169, 582), (29, 28, 89, 91), (598, 185, 187, 600), (3, 2, 37, 39), (616, 203, 205, 618), (12, 11, 55, 57), (634, 221, 223, 636), (21, 20, 73, 75), (582, 169, 171, 584), (30, 29, 91, 93), (600, 187, 189, 602), (4, 3, 39, 41), (618, 205, 207, 620), (13, 12, 57, 59), (98, 99, 159, 157, 155, 153, 151, 149, 147, 145, 143, 141, 139, 137, 135, 133, 131, 129, 127, 125, 123, 121, 119, 117, 115, 113, 111, 109, 107, 105, 103, 101), (96, 97, 100, 102, 104, 106, 108, 110, 112, 114, 116, 118, 120, 122, 124, 126, 128, 130, 132, 134, 136, 138, 140, 142, 144, 146, 148, 150, 152, 154, 156, 158), (83, 81, 145, 147), (57, 55, 119, 121), (82, 84, 148, 146), (56, 58, 122, 120), (85, 83, 147, 149), (59, 57, 121, 123), (84, 86, 150, 148), (58, 60, 124, 122), (32, 33, 97, 96), (87, 85, 149, 151), (61, 59, 123, 125), (34, 35, 99, 98), (86, 88, 152, 150), (60, 62, 126, 124), (33, 36, 100, 97), (89, 87, 151, 153), (63, 61, 125, 127), (37, 34, 98, 101), (88, 90, 154, 152), (62, 64, 128, 126), (36, 38, 102, 100), (91, 89, 153, 155), (65, 63, 127, 129), (39, 37, 101, 103), (90, 92, 156, 154), (64, 66, 130, 128), (38, 40, 104, 102), (93, 91, 155, 157), (67, 65, 129, 131), (41, 39, 103, 105), (92, 94, 158, 156), (66, 68, 132, 130), (40, 42, 106, 104), (95, 93, 157, 159), (69, 67, 131, 133), (43, 41, 105, 107), (94, 32, 96, 158), (68, 70, 134, 132), (42, 44, 108, 106), (35, 95, 159, 99), (71, 69, 133, 135), (45, 43, 107, 109), (70, 72, 136, 134), (44, 46, 110, 108), (73, 71, 135, 137), (47, 45, 109, 111), (72, 74, 138, 136), (46, 48, 112, 110), (75, 73, 137, 139), (49, 47, 111, 113), (74, 76, 140, 138), (48, 50, 114, 112), (77, 75, 139, 141), (51, 49, 113, 115), (76, 78, 142, 140), (50, 52, 116, 114), (79, 77, 141, 143), (53, 51, 115, 117), (78, 80, 144, 142), (52, 54, 118, 116), (81, 79, 143, 145), (55, 53, 117, 119), (637, 574, 32, 94), (370, 162, 164, 374), (635, 637, 94, 92), (480, 479, 483, 484), (633, 635, 92, 90), (476, 475, 479, 480), (631, 633, 90, 88), (472, 471, 475, 476), (629, 631, 88, 86), (468, 467, 471, 472), (627, 629, 86, 84), (464, 463, 467, 468), (625, 627, 84, 82), (460, 459, 463, 464), (623, 625, 82, 80), (456, 455, 459, 460), (621, 623, 80, 78), (452, 451, 455, 456), (619, 621, 78, 76), (448, 447, 451, 452), (617, 619, 76, 74), (444, 443, 447, 448), (615, 617, 74, 72), (440, 439, 443, 444), (613, 615, 72, 70), (436, 435, 439, 440), (611, 613, 70, 68), (197, 433, 437, 199), (609, 611, 68, 66), (432, 431, 435, 436), (607, 609, 66, 64), (224, 192, 194, 231), (605, 607, 64, 62), (603, 605, 62, 60), (424, 423, 426, 429), (601, 603, 60, 58), (420, 419, 423, 424), (599, 601, 58, 56), (416, 415, 419, 420), (597, 599, 56, 54), (412, 411, 415, 416), (595, 597, 54, 52), (408, 407, 411, 412), (593, 595, 52, 50), (404, 403, 407, 408), (591, 593, 50, 48), (400, 399, 403, 404), (589, 591, 48, 46), (396, 395, 399, 400), (587, 589, 46, 44), (392, 391, 395, 396), (585, 587, 44, 42), (388, 387, 391, 392), (583, 585, 42, 40), (384, 383, 387, 388), (581, 583, 40, 38), (380, 379, 383, 384), (579, 581, 38, 36), (376, 375, 379, 380), (577, 579, 36, 33), (372, 371, 375, 376), (574, 577, 33, 32), (482, 222, 161, 369), (193, 230, 237, 195), (230, 229, 236, 237), (229, 228, 238, 239), (228, 227, 234, 235), (227, 226, 233, 234), (555, 548, 546, 547), (239, 238, 240, 241), (236, 229, 239, 241), (228, 235, 240, 238), (235, 236, 241, 240), (244, 243, 242, 275), (275, 242, 245, 276), (276, 245, 246, 277), (277, 246, 247, 278), (278, 247, 248, 279), (279, 248, 249, 280), (280, 249, 250, 281), (281, 250, 251, 282), (282, 251, 252, 283), (283, 252, 253, 284), (284, 253, 254, 285), (285, 254, 255, 286), (286, 255, 256, 287), (287, 256, 257, 288), (288, 257, 258, 289), (289, 258, 259, 290), (290, 259, 260, 291), (291, 260, 261, 292), (292, 261, 262, 293), (293, 262, 263, 294), (294, 263, 264, 295), (295, 264, 265, 296), (296, 265, 266, 297), (297, 266, 267, 298), (298, 267, 268, 299), (299, 268, 269, 300), (300, 269, 270, 301), (301, 270, 271, 302), (302, 271, 272, 303), (303, 272, 273, 304), (304, 273, 274, 305), (305, 274, 243, 244), (216, 214, 301, 302), (10, 11, 254, 253), (19, 20, 263, 262), (162, 161, 244, 275), (28, 29, 272, 271), (188, 186, 287, 288), (214, 212, 300, 301), (2, 3, 246, 245), (11, 12, 255, 254), (186, 184, 286, 287), (20, 21, 264, 263), (212, 210, 299, 300), (29, 30, 273, 272), (3, 4, 247, 246), (184, 182, 285, 286), (12, 13, 256, 255), (210, 208, 298, 299), (21, 22, 265, 264), (30, 31, 274, 273), (182, 180, 284, 285), (208, 206, 297, 298), (4, 5, 248, 247), (13, 14, 257, 256), (180, 178, 283, 284), (22, 23, 266, 265), (206, 204, 296, 297), (31, 0, 243, 274), (5, 6, 249, 248), (178, 176, 282, 283), (204, 202, 295, 296), (14, 15, 258, 257), (23, 24, 267, 266), (484, 483, 368, 367), (160, 366, 373, 163), (374, 164, 166, 378), (163, 373, 377, 165), (378, 166, 168, 382), (165, 377, 381, 167), (382, 168, 170, 386), (167, 381, 385, 169), (386, 170, 172, 390), (169, 385, 389, 171), (390, 172, 174, 394), (171, 389, 393, 173), (394, 174, 176, 398), (173, 393, 397, 175), (398, 176, 178, 402), (175, 397, 401, 177), (402, 178, 180, 406), (177, 401, 405, 179), (406, 180, 182, 410), (179, 405, 409, 181), (410, 182, 184, 414), (181, 409, 413, 183), (414, 184, 186, 418), (183, 413, 417, 185), (418, 186, 188, 422), (185, 417, 421, 187), (422, 188, 190, 427), (187, 421, 425, 189), (226, 549, 554, 233), (189, 425, 428, 191), (434, 198, 200, 438), (430, 196, 198, 434), (438, 200, 202, 442), (199, 437, 441, 201), (442, 202, 204, 446), (201, 441, 445, 203), (446, 204, 206, 450), (203, 445, 449, 205), (450, 206, 208, 454), (205, 449, 453, 207), (454, 208, 210, 458), (207, 453, 457, 209), (458, 210, 212, 462), (209, 457, 461, 211), (462, 212, 214, 466), (211, 461, 465, 213), (466, 214, 216, 470), (213, 465, 469, 215), (470, 216, 218, 474), (215, 469, 473, 217), (474, 218, 220, 478), (217, 473, 477, 219), (478, 220, 222, 482), (219, 477, 481, 221), (364, 363, 362, 365), (221, 481, 485, 223), (367, 368, 371, 372), (369, 161, 162, 370), (371, 368, 361, 358), (409, 405, 328, 324), (438, 442, 504, 500), (476, 480, 538, 534), (445, 441, 499, 503), (369, 370, 359, 360), (475, 471, 533, 537), (404, 408, 325, 329), (403, 399, 330, 326), (440, 444, 502, 498), (373, 366, 365, 362), (470, 474, 536, 532), (439, 435, 497, 501), (477, 473, 531, 535), (398, 402, 327, 331), (367, 372, 363, 364), (405, 401, 332, 328), (434, 438, 500, 496), (472, 476, 534, 530), (441, 437, 493, 499), (471, 467, 529, 533), (400, 404, 329, 333), (399, 395, 334, 330), (436, 440, 498, 492), (466, 470, 532, 528), (435, 431, 494, 497), (473, 469, 527, 531), (394, 398, 331, 335), (401, 397, 336, 332), (430, 434, 496, 495), (468, 472, 530, 526), (431, 430, 495, 494), (467, 463, 525, 529), (396, 400, 333, 337), (437, 433, 490, 493), (395, 391, 338, 334), (462, 466, 528, 524), (432, 436, 492, 491), (469, 465, 523, 527), (390, 394, 335, 339), (433, 432, 491, 490), (397, 393, 340, 336), (426, 423, 306, 489), (464, 468, 526, 522), (427, 426, 489, 488), (463, 459, 521, 525), (392, 396, 337, 341), (422, 427, 488, 307), (391, 387, 342, 338), (428, 425, 308, 487), (458, 462, 524, 520), (429, 428, 487, 486), (465, 461, 519, 523), (386, 390, 339, 343), (424, 429, 486, 309), (393, 389, 344, 340), (423, 419, 310, 306), (460, 464, 522, 518), (223, 485, 366, 160), (360, 359, 358, 361), (363, 357, 356, 362), (359, 355, 354, 358), (357, 353, 352, 356), (355, 351, 350, 354), (353, 349, 348, 352), (351, 347, 346, 350), (349, 345, 344, 348), (347, 343, 342, 346), (345, 341, 340, 344), (343, 339, 338, 342), (341, 337, 336, 340), (339, 335, 334, 338), (337, 333, 332, 336), (335, 331, 330, 334), (333, 329, 328, 332), (331, 327, 326, 330), (329, 325, 324, 328), (327, 323, 322, 326), (325, 321, 320, 324), (323, 319, 318, 322), (321, 317, 316, 320), (319, 315, 314, 318), (317, 313, 312, 316), (315, 311, 310, 314), (313, 309, 308, 312), (311, 307, 306, 310), (309, 486, 487, 308), (307, 488, 489, 306), (491, 492, 493, 490), (495, 496, 497, 494), (492, 498, 499, 493), (496, 500, 501, 497), (498, 502, 503, 499), (500, 504, 505, 501), (502, 506, 507, 503), (504, 508, 509, 505), (506, 510, 511, 507), (508, 512, 513, 509), (510, 514, 515, 511), (512, 516, 517, 513), (514, 518, 519, 515), (516, 520, 521, 517), (518, 522, 523, 519), (520, 524, 525, 521), (522, 526, 527, 523), (524, 528, 529, 525), (526, 530, 531, 527), (528, 532, 533, 529), (530, 534, 535, 531), (532, 536, 537, 533), (534, 538, 539, 535), (536, 540, 541, 537), (538, 542, 543, 539), (540, 544, 545, 541), (542, 364, 365, 543), (544, 360, 361, 545), (402, 406, 323, 327), (481, 477, 535, 539), (372, 376, 357, 363), (443, 439, 501, 505), (474, 478, 540, 536), (444, 448, 506, 502), (407, 403, 326, 322), (377, 373, 362, 356), (408, 412, 321, 325), (479, 475, 537, 541), (370, 374, 355, 359), (449, 445, 503, 507), (480, 484, 542, 538), (442, 446, 508, 504), (413, 409, 324, 320), (375, 371, 358, 354), (406, 410, 319, 323), (485, 481, 539, 543), (376, 380, 353, 357), (447, 443, 505, 509), (478, 482, 544, 540), (448, 452, 510, 506), (411, 407, 322, 318), (381, 377, 356, 352), (412, 416, 317, 321), (483, 479, 541, 545), (374, 378, 351, 355), (453, 449, 507, 511), (484, 367, 364, 542), (446, 450, 512, 508), (417, 413, 320, 316), (366, 485, 543, 365), (379, 375, 354, 350), (410, 414, 315, 319), (482, 369, 360, 544), (380, 384, 349, 353), (451, 447, 509, 513), (368, 483, 545, 361), (452, 456, 514, 510), (415, 411, 318, 314), (385, 381, 352, 348), (416, 420, 313, 317), (378, 382, 347, 351), (457, 453, 511, 515), (450, 454, 516, 512), (421, 417, 316, 312), (383, 379, 350, 346), (414, 418, 311, 315), (384, 388, 345, 349), (455, 451, 513, 517), (456, 460, 518, 514), (419, 415, 314, 310), (389, 385, 348, 344), (420, 424, 309, 313), (382, 386, 343, 347), (461, 457, 515, 519), (454, 458, 520, 516), (425, 421, 312, 308), (387, 383, 346, 342), (418, 422, 307, 311), (388, 392, 341, 345), (459, 455, 517, 521), (225, 232, 563, 560), (555, 547, 647, 659), (195, 237, 236, 235, 234, 233, 554, 556, 232, 565, 231, 194, 196, 430, 431, 432, 433, 197), (557, 558, 657, 656), (225, 560, 663, 660), (552, 553, 652, 651), (554, 557, 656, 655), (561, 562, 665, 662), (551, 552, 651, 650), (556, 554, 655, 654), (562, 563, 664, 665), (548, 551, 650, 649), (548, 555, 559, 551), (551, 559, 558, 552), (552, 558, 557, 553), (553, 557, 554, 549), (191, 428, 429, 426, 427, 190, 192, 224, 564, 225, 550, 549, 226, 227, 228, 229, 230, 193), (560, 563, 562, 561), (550, 225, 660, 648), (225, 564, 565, 232), (566, 567, 571, 570), (668, 666, 673, 671), (231, 565, 567, 566), (573, 572, 642, 643, 644, 645), (567, 569, 573, 571), (573, 569, 677, 680), (568, 566, 570, 572), (572, 570, 639, 642), (571, 573, 645, 640), (638, 641, 644, 643), (575, 576, 577, 574), (576, 578, 579, 577), (578, 580, 581, 579), (580, 582, 583, 581), (582, 584, 585, 583), (584, 586, 587, 585), (586, 588, 589, 587), (588, 590, 591, 589), (590, 592, 593, 591), (592, 594, 595, 593), (594, 596, 597, 595), (596, 598, 599, 597), (598, 600, 601, 599), (600, 602, 603, 601), (602, 604, 605, 603), (604, 606, 607, 605), (606, 608, 609, 607), (608, 610, 611, 609), (610, 612, 613, 611), (612, 614, 615, 613), (614, 616, 617, 615), (616, 618, 619, 617), (618, 620, 621, 619), (620, 622, 623, 621), (622, 624, 625, 623), (624, 626, 627, 625), (626, 628, 629, 627), (628, 630, 631, 629), (630, 632, 633, 631), (632, 634, 635, 633), (634, 636, 637, 635), (636, 575, 574, 637), (575, 160, 163, 576), (638, 643, 642, 639), (640, 645, 644, 641), (570, 571, 640, 641, 638, 639), (661, 654, 659, 647, 665, 664), (646, 662, 665, 647), (649, 650, 648), (650, 651, 648), (651, 652, 648), (652, 653, 648), (655, 656, 654), (656, 657, 654), (657, 658, 654), (658, 659, 654), (649, 648, 660, 663, 662, 646), (553, 549, 653, 652), (558, 559, 658, 657), (546, 548, 649, 646), (549, 550, 648, 653), (559, 555, 659, 658), (232, 556, 654, 661), (563, 232, 661, 664), (547, 546, 646, 647), (560, 561, 662, 663), (565, 231, 666, 667), (667, 669, 676, 678), (566, 568, 670, 672), (669, 668, 671, 676), (231, 566, 672, 673, 666), (666, 668, 669, 667), (572, 573, 680, 681, 674, 675), (567, 565, 667, 678, 679), (676, 671, 674, 681), (672, 670, 671, 673), (670, 675, 674, 671), (568, 572, 675, 670), (678, 676, 677, 679), (676, 681, 680, 677), (569, 567, 679, 677)])
me_cylinder.use_remesh_preserve_volume = False
me_cylinder.use_remesh_preserve_attributes = False
me_cylinder.use_mirror_vertex_groups = False
me_cylinder.update()

# ---- objects
ob_sun = bpy.data.objects.new('Sun', light_sun_001)
ob_point = bpy.data.objects.new('Point', light_point_001)
ob_cylinder_001 = bpy.data.objects.new('Cylinder.001', me_cylinder_001)
ob_cylinder = bpy.data.objects.new('Cylinder', me_cylinder)

# ---- transforms, parenting, visibility, modifiers, constraints
ob_sun.location = (8.586, -1.595, -1.42)
ob_sun.rotation_euler = (-0.3605, -0.2541, -0.1978)
ob_sun.lineart.crease_threshold = 0.0
ob_point.location = (2.351, -2.82, -0.6915)
ob_point.lineart.crease_threshold = 0.0
ob_cylinder_001.location = (0.198, -6.659, 0.3175)
ob_cylinder_001.rotation_euler = (1.571, -0.0, 0.0)
ob_cylinder_001.lineart.crease_threshold = 0.0
ob_cylinder.location = (0.2245, 0.2342, 0.3439)
ob_cylinder.rotation_euler = (1.571, -0.0, 0.0)
ob_cylinder.lineart.crease_threshold = 0.0

# ---- collection membership
col_collection_1.objects.link(ob_sun)
col_collection_1.objects.link(ob_point)
col_collection_1.objects.link(ob_cylinder_001)
col_collection_1.objects.link(ob_cylinder)

# ---- scene / render settings (as saved in the file)
scene.frame_start = 1; scene.frame_end = 250; scene.frame_set(15)
scene.render.engine = 'CYCLES'
scene.render.resolution_percentage = 50
scene.render.dither_intensity = 0.0
scene.cycles.use_denoising = False
scene.cycles.samples = 128
scene.cycles.sampling_pattern = 'TABULATED_SOBOL'
scene.cycles.use_adaptive_sampling = False
scene.cycles.use_light_tree = False
scene.cycles.blur_glossy = 0.0
scene.cycles.sample_clamp_indirect = 0.0
scene.view_settings.view_transform = 'Standard'
bpy.context.view_layer.update()

# ---- added for rendering (the .blend has no active camera): camera
cam_auto = bpy.data.cameras.new('AutoCamera')
cam_auto.lens = 50.0
cam_auto.sensor_width = 36.0
cam_auto.clip_end = 1000.0
ob_auto_camera = bpy.data.objects.new('AutoCamera', cam_auto)
scene.collection.objects.link(ob_auto_camera)
ob_auto_camera.location = (12.721, -16.488, 10.0823)
ob_auto_camera.rotation_euler = (1.09748, -7.21219e-08, 0.694738)
scene.camera = ob_auto_camera
bpy.context.view_layer.update()
